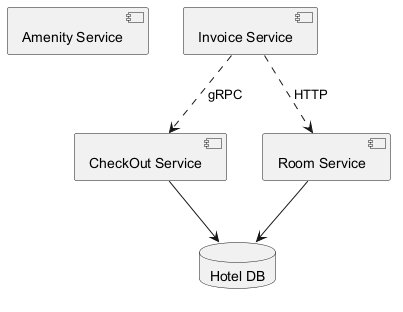

The diagram above was rendered by PlantUML. Its source (embedded in the PNG):
@startuml
skinparam monochrome true
component "Amenity Service" as C_AmenityService
component "Invoice Service" as C_InvoiceService
component "CheckOut Service" as C_CheckOutService
component "Room Service" as C_RoomService
database "Hotel DB" as DB_hotel
C_CheckOutService --> DB_hotel
C_RoomService --> DB_hotel
C_InvoiceService ..> C_RoomService : HTTP
C_InvoiceService ..> C_CheckOutService : gRPC
@enduml